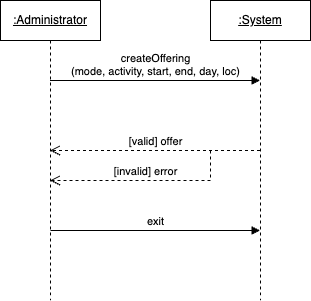

The diagram above was exported from draw.io. Its source (the exported page's mxGraphModel, read from the mxfile embedded in the PNG):
<mxGraphModel dx="984" dy="594" grid="1" gridSize="10" guides="1" tooltips="1" connect="1" arrows="1" fold="1" page="1" pageScale="1" pageWidth="1169" pageHeight="827" math="0" shadow="0">
  <root>
    <mxCell id="0" />
    <mxCell id="1" parent="0" />
    <mxCell id="J_w5P_KsoQOPrdJzxvRS-1" value="&lt;u&gt;:Administrator&lt;/u&gt;" style="shape=umlLifeline;perimeter=lifelinePerimeter;whiteSpace=wrap;html=1;container=1;dropTarget=0;collapsible=0;recursiveResize=0;outlineConnect=0;portConstraint=eastwest;newEdgeStyle={&quot;curved&quot;:0,&quot;rounded&quot;:0};" vertex="1" parent="1">
      <mxGeometry x="130" y="80" width="100" height="300" as="geometry" />
    </mxCell>
    <mxCell id="J_w5P_KsoQOPrdJzxvRS-2" value="&lt;u&gt;:System&lt;/u&gt;" style="shape=umlLifeline;perimeter=lifelinePerimeter;whiteSpace=wrap;html=1;container=1;dropTarget=0;collapsible=0;recursiveResize=0;outlineConnect=0;portConstraint=eastwest;newEdgeStyle={&quot;curved&quot;:0,&quot;rounded&quot;:0};" vertex="1" parent="1">
      <mxGeometry x="340" y="80" width="100" height="300" as="geometry" />
    </mxCell>
    <mxCell id="J_w5P_KsoQOPrdJzxvRS-3" value="createOffering&lt;div&gt;(mode, activity, start, end, day, loc)&lt;/div&gt;" style="html=1;verticalAlign=bottom;endArrow=block;curved=0;rounded=0;" edge="1" parent="1">
      <mxGeometry width="80" relative="1" as="geometry">
        <mxPoint x="179.5" y="160" as="sourcePoint" />
        <mxPoint x="389.5" y="160" as="targetPoint" />
      </mxGeometry>
    </mxCell>
    <mxCell id="J_w5P_KsoQOPrdJzxvRS-4" value="[valid] offer" style="html=1;verticalAlign=bottom;endArrow=open;dashed=1;endSize=8;curved=0;rounded=0;" edge="1" parent="1" source="J_w5P_KsoQOPrdJzxvRS-2" target="J_w5P_KsoQOPrdJzxvRS-1">
      <mxGeometry relative="1" as="geometry">
        <mxPoint x="380" y="229.5" as="sourcePoint" />
        <mxPoint x="300" y="229.5" as="targetPoint" />
      </mxGeometry>
    </mxCell>
    <mxCell id="J_w5P_KsoQOPrdJzxvRS-5" value="[invalid] error" style="html=1;verticalAlign=bottom;endArrow=open;dashed=1;endSize=8;curved=0;rounded=0;" edge="1" parent="1" target="J_w5P_KsoQOPrdJzxvRS-1">
      <mxGeometry x="-0.0026" relative="1" as="geometry">
        <mxPoint x="340" y="230" as="sourcePoint" />
        <mxPoint x="270" y="260" as="targetPoint" />
        <Array as="points">
          <mxPoint x="340" y="260" />
        </Array>
        <mxPoint as="offset" />
      </mxGeometry>
    </mxCell>
    <mxCell id="J_w5P_KsoQOPrdJzxvRS-6" value="exit" style="html=1;verticalAlign=bottom;endArrow=block;curved=0;rounded=0;" edge="1" parent="1" target="J_w5P_KsoQOPrdJzxvRS-2">
      <mxGeometry width="80" relative="1" as="geometry">
        <mxPoint x="180" y="310" as="sourcePoint" />
        <mxPoint x="260" y="310" as="targetPoint" />
      </mxGeometry>
    </mxCell>
  </root>
</mxGraphModel>